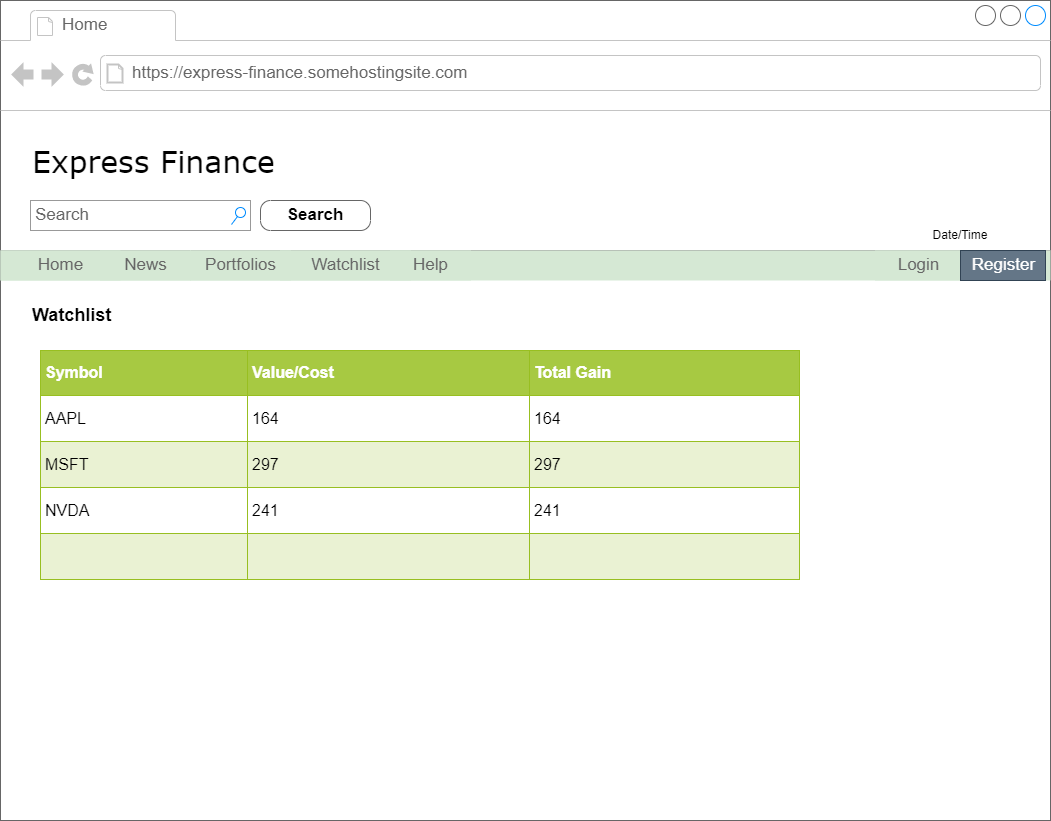

The diagram above was exported from draw.io. Its source (the exported page's mxGraphModel, read from the mxfile embedded in the PNG):
<mxGraphModel dx="2062" dy="1114" grid="1" gridSize="10" guides="1" tooltips="1" connect="1" arrows="1" fold="1" page="1" pageScale="1" pageWidth="1100" pageHeight="850" background="none" math="0" shadow="0">
  <root>
    <mxCell id="0" />
    <mxCell id="1" parent="0" />
    <mxCell id="7026571954dc6520-1" value="" style="strokeWidth=1;shadow=0;dashed=0;align=center;html=1;shape=mxgraph.mockup.containers.browserWindow;rSize=0;strokeColor=#666666;mainText=,;recursiveResize=0;rounded=0;labelBackgroundColor=none;fontFamily=Verdana;fontSize=12;fontColor=#000000;" parent="1" vertex="1">
      <mxGeometry x="30" y="20" width="1050" height="820" as="geometry" />
    </mxCell>
    <mxCell id="7026571954dc6520-2" value="Home" style="strokeWidth=1;shadow=0;dashed=0;align=center;html=1;shape=mxgraph.mockup.containers.anchor;fontSize=17;fontColor=#666666;align=left;" parent="7026571954dc6520-1" vertex="1">
      <mxGeometry x="60" y="12" width="110" height="26" as="geometry" />
    </mxCell>
    <mxCell id="7026571954dc6520-3" value="https://express-finance.somehostingsite.com" style="strokeWidth=1;shadow=0;dashed=0;align=center;html=1;shape=mxgraph.mockup.containers.anchor;rSize=0;fontSize=17;fontColor=#666666;align=left;" parent="7026571954dc6520-1" vertex="1">
      <mxGeometry x="130" y="60" width="250" height="26" as="geometry" />
    </mxCell>
    <mxCell id="7026571954dc6520-4" value="Express Finance" style="text;html=1;points=[];align=left;verticalAlign=top;spacingTop=-4;fontSize=30;fontFamily=Verdana" parent="7026571954dc6520-1" vertex="1">
      <mxGeometry x="30" y="140" width="340" height="50" as="geometry" />
    </mxCell>
    <mxCell id="7026571954dc6520-14" value="Search" style="strokeWidth=1;shadow=0;dashed=0;align=center;html=1;shape=mxgraph.mockup.forms.searchBox;strokeColor=#999999;mainText=;strokeColor2=#008cff;fontColor=#666666;fontSize=17;align=left;spacingLeft=3;rounded=0;labelBackgroundColor=none;" parent="7026571954dc6520-1" vertex="1">
      <mxGeometry x="30" y="200" width="220" height="30" as="geometry" />
    </mxCell>
    <mxCell id="7026571954dc6520-15" value="" style="verticalLabelPosition=bottom;shadow=0;dashed=0;align=center;html=1;verticalAlign=top;strokeWidth=1;shape=mxgraph.mockup.markup.line;strokeColor=#999999;rounded=0;labelBackgroundColor=none;fillColor=#ffffff;fontFamily=Verdana;fontSize=12;fontColor=#000000;" parent="7026571954dc6520-1" vertex="1">
      <mxGeometry y="240" width="1050" height="20" as="geometry" />
    </mxCell>
    <mxCell id="Js4KcSbTZPhPCocpY1yi-1" value="&lt;font color=&quot;#000000&quot;&gt;Search&lt;/font&gt;" style="strokeWidth=1;shadow=0;dashed=0;align=center;html=1;shape=mxgraph.mockup.buttons.button;strokeColor=#666666;fontColor=#ffffff;mainText=;buttonStyle=round;fontSize=17;fontStyle=1;fillColor=none;whiteSpace=wrap;" parent="7026571954dc6520-1" vertex="1">
      <mxGeometry x="260" y="200" width="110" height="30" as="geometry" />
    </mxCell>
    <mxCell id="Js4KcSbTZPhPCocpY1yi-2" value="" style="strokeWidth=1;shadow=0;dashed=0;align=center;html=1;shape=mxgraph.mockup.forms.rrect;rSize=0;strokeColor=none;fillColor=#D5E8D4;" parent="7026571954dc6520-1" vertex="1">
      <mxGeometry y="250" width="1050" height="30" as="geometry" />
    </mxCell>
    <mxCell id="Js4KcSbTZPhPCocpY1yi-3" value="Home" style="strokeColor=inherit;fillColor=inherit;gradientColor=inherit;strokeWidth=1;shadow=0;dashed=0;align=center;html=1;shape=mxgraph.mockup.forms.rrect;rSize=0;fontSize=17;fontColor=#666666;" parent="Js4KcSbTZPhPCocpY1yi-2" vertex="1">
      <mxGeometry width="120" height="30" as="geometry" />
    </mxCell>
    <mxCell id="Js4KcSbTZPhPCocpY1yi-4" value="News" style="strokeColor=inherit;fillColor=inherit;gradientColor=inherit;strokeWidth=1;shadow=0;dashed=0;align=center;html=1;shape=mxgraph.mockup.forms.rrect;rSize=0;fontSize=17;fontColor=#666666;" parent="Js4KcSbTZPhPCocpY1yi-2" vertex="1">
      <mxGeometry x="100" width="90" height="30" as="geometry" />
    </mxCell>
    <mxCell id="Js4KcSbTZPhPCocpY1yi-5" value="Portfolios" style="strokeColor=inherit;fillColor=inherit;gradientColor=inherit;strokeWidth=1;shadow=0;dashed=0;align=center;html=1;shape=mxgraph.mockup.forms.rrect;rSize=0;fontSize=17;fontColor=#666666;" parent="Js4KcSbTZPhPCocpY1yi-2" vertex="1">
      <mxGeometry x="190" width="100" height="30" as="geometry" />
    </mxCell>
    <mxCell id="Js4KcSbTZPhPCocpY1yi-6" value="Watchlist" style="strokeColor=inherit;fillColor=inherit;gradientColor=inherit;strokeWidth=1;shadow=0;dashed=0;align=center;html=1;shape=mxgraph.mockup.forms.rrect;rSize=0;fontSize=17;fontColor=#666666;" parent="Js4KcSbTZPhPCocpY1yi-2" vertex="1">
      <mxGeometry x="280" width="130" height="30" as="geometry" />
    </mxCell>
    <mxCell id="Js4KcSbTZPhPCocpY1yi-7" value="Login" style="strokeColor=inherit;fillColor=inherit;gradientColor=inherit;strokeWidth=1;shadow=0;dashed=0;align=center;html=1;shape=mxgraph.mockup.forms.rrect;rSize=0;fontSize=17;fontColor=#666666;" parent="Js4KcSbTZPhPCocpY1yi-2" vertex="1">
      <mxGeometry x="875" width="85" height="30" as="geometry" />
    </mxCell>
    <mxCell id="Js4KcSbTZPhPCocpY1yi-8" value="Help" style="strokeColor=inherit;fillColor=inherit;gradientColor=inherit;strokeWidth=1;shadow=0;dashed=0;align=center;html=1;shape=mxgraph.mockup.forms.rrect;rSize=0;fontSize=17;fontColor=#666666;" parent="Js4KcSbTZPhPCocpY1yi-2" vertex="1">
      <mxGeometry x="390" width="80" height="30" as="geometry" />
    </mxCell>
    <mxCell id="Js4KcSbTZPhPCocpY1yi-9" value="Register" style="strokeColor=#314354;fillColor=#647687;strokeWidth=1;shadow=0;dashed=0;align=center;html=1;shape=mxgraph.mockup.forms.rrect;rSize=0;fontSize=17;fontColor=#ffffff;" parent="Js4KcSbTZPhPCocpY1yi-2" vertex="1">
      <mxGeometry x="960" width="85" height="30" as="geometry" />
    </mxCell>
    <mxCell id="Js4KcSbTZPhPCocpY1yi-10" value="Date/Time" style="text;html=1;strokeColor=none;fillColor=none;align=center;verticalAlign=middle;whiteSpace=wrap;rounded=0;labelBackgroundColor=none;fontColor=#000000;" parent="7026571954dc6520-1" vertex="1">
      <mxGeometry x="880" y="220" width="160" height="30" as="geometry" />
    </mxCell>
    <mxCell id="Mt-nUCck_u6bzMo1W47Z-1" value="Watchlist" style="text;html=1;strokeColor=none;fillColor=none;align=left;verticalAlign=middle;whiteSpace=wrap;rounded=0;labelBackgroundColor=none;fontColor=#000000;horizontal=1;fontSize=18;fontStyle=1" parent="7026571954dc6520-1" vertex="1">
      <mxGeometry x="30" y="300" width="220" height="30" as="geometry" />
    </mxCell>
    <mxCell id="SkjOCL_sTMBogjEOCSEj-2" value="&lt;table border=&quot;1&quot; width=&quot;100%&quot; cellpadding=&quot;4&quot; style=&quot;width: 100% ; height: 100% ; border-collapse: collapse&quot;&gt;&lt;tbody&gt;&lt;tr style=&quot;background-color: #a7c942 ; color: #ffffff ; border: 1px solid #98bf21&quot;&gt;&lt;th align=&quot;left&quot;&gt;Symbol&lt;/th&gt;&lt;th align=&quot;left&quot;&gt;Value/Cost&lt;/th&gt;&lt;th align=&quot;left&quot;&gt;Total Gain&lt;/th&gt;&lt;/tr&gt;&lt;tr style=&quot;border: 1px solid #98bf21&quot;&gt;&lt;td&gt;AAPL&lt;/td&gt;&lt;td&gt;164&lt;/td&gt;&lt;td&gt;164&lt;/td&gt;&lt;/tr&gt;&lt;tr style=&quot;background-color: #eaf2d3 ; border: 1px solid #98bf21&quot;&gt;&lt;td&gt;MSFT&lt;/td&gt;&lt;td&gt;297&lt;/td&gt;&lt;td&gt;297&lt;/td&gt;&lt;/tr&gt;&lt;tr style=&quot;border: 1px solid #98bf21&quot;&gt;&lt;td&gt;NVDA&lt;/td&gt;&lt;td&gt;241&lt;/td&gt;&lt;td&gt;241&lt;/td&gt;&lt;/tr&gt;&lt;tr style=&quot;background-color: #eaf2d3 ; border: 1px solid #98bf21&quot;&gt;&lt;td&gt;&lt;br&gt;&lt;/td&gt;&lt;td&gt;&lt;br&gt;&lt;/td&gt;&lt;td&gt;&lt;br&gt;&lt;/td&gt;&lt;/tr&gt;&lt;/tbody&gt;&lt;/table&gt;" style="text;html=1;overflow=fill;rounded=0;labelBackgroundColor=none;fontSize=16;" parent="7026571954dc6520-1" vertex="1">
      <mxGeometry x="40" y="350" width="760" height="230" as="geometry" />
    </mxCell>
    <mxCell id="akM_iYDkjd3ImPYd5xFN-1" style="edgeStyle=orthogonalEdgeStyle;rounded=0;orthogonalLoop=1;jettySize=auto;html=1;exitX=0.5;exitY=1;exitDx=0;exitDy=0;fontSize=16;fontColor=#000000;" parent="7026571954dc6520-1" source="SkjOCL_sTMBogjEOCSEj-2" target="SkjOCL_sTMBogjEOCSEj-2" edge="1">
      <mxGeometry relative="1" as="geometry" />
    </mxCell>
  </root>
</mxGraphModel>